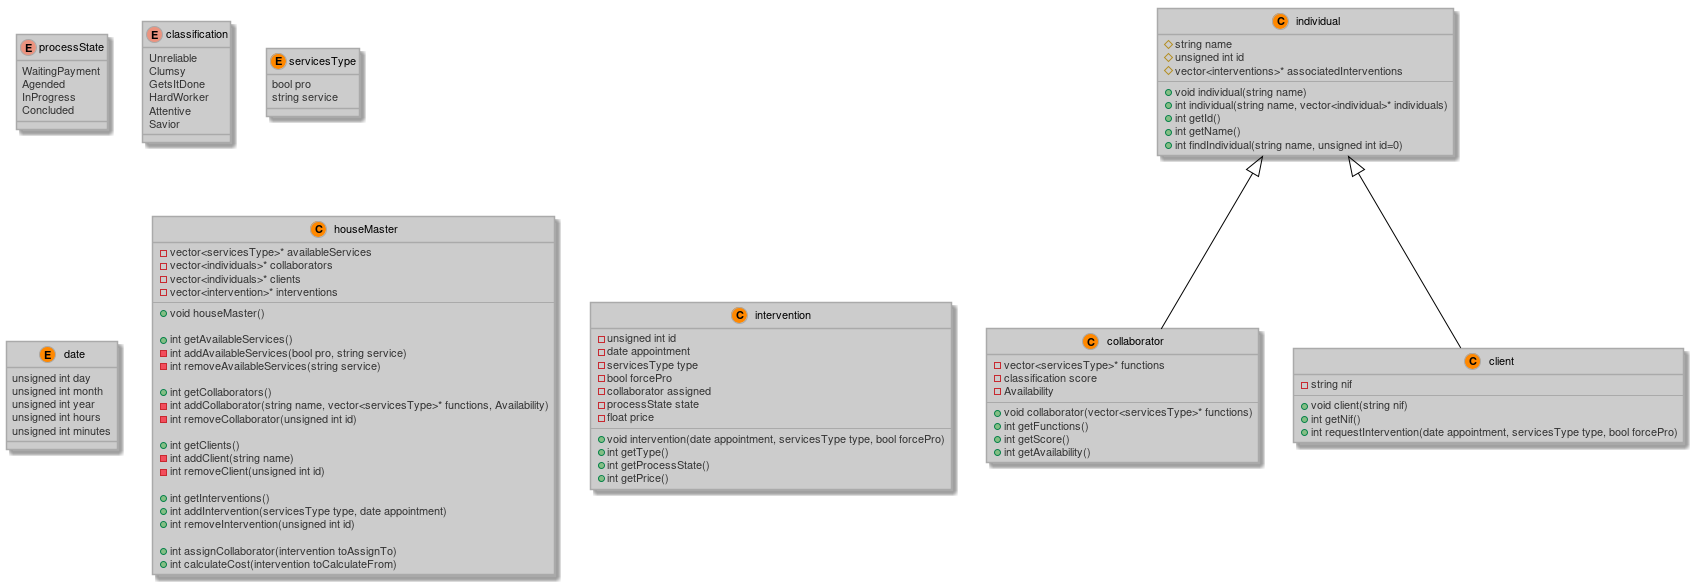

The diagram above was rendered by PlantUML. Its source (embedded in the PNG):
@startuml










skinparam stereotypeCBackgroundColor FF8800

skinparam backgroundColor fff








skinparam circledCharacter {
  radius 8
  fontSize 11
  fontName Verdana
}

skinparam class {
    backgroundColor ccc
  borderColor aaa
    fontColor 000
  fontName Verdana
  fontSize 11
  stereotypeFontColor 333
  stereotypeFontSize 11
    arrowColor 000
  arrowFontName Verdana
  arrowFontColor 333
  arrowFontSize 11

  attributeFontColor 333
  attributeFontSize 11
  attributeIconSize 11
}


skinparam actor {
    backgroundColor FF8800
  borderColor BB6600
    fontColor 000
  fontName Verdana
  fontSize 11
  stereotypeFontColor 333
  stereotypeFontSize 11
}

skinparam participant {
    backgroundColor ccc
  borderColor aaa
    fontColor 000
  fontName Verdana
  fontSize 11
  stereotypeFontColor 333
  stereotypeFontSize 11
}

skinparam collections {
    backgroundColor ccc
  borderColor aaa
    fontColor 000
  fontName Verdana
  fontSize 11
  stereotypeFontColor 333
  stereotypeFontSize 11
}

skinparam SequenceBox{
    backgroundColor e0e0e0
  borderColor cccccc
    fontColor 000
  fontName Verdana
  fontSize 11
  stereotypeFontColor 333
  stereotypeFontSize 11
}


skinparam interface {
    backgroundColor FF8800
  borderColor BB6600
    fontColor 000
  fontName Verdana
  fontSize 11
  stereotypeFontColor 333
  stereotypeFontSize 11
}

skinparam component {
    backgroundColor ccc
  borderColor aaa
    fontColor 000
  fontName Verdana
  fontSize 11
  stereotypeFontColor 333
  stereotypeFontSize 11
}

skinparam node {
    backgroundColor ccc
  borderColor aaa
    fontColor 000
  fontName Verdana
  fontSize 11
  stereotypeFontColor 333
  stereotypeFontSize 11
}

skinparam database {
    backgroundColor ccc
  borderColor aaa
    fontColor 000
  fontName Verdana
  fontSize 11
  stereotypeFontColor 333
  stereotypeFontSize 11
}

skinparam queue {
    backgroundColor ccc
  borderColor aaa
    fontColor 000
  fontName Verdana
  fontSize 11
  stereotypeFontColor 333
  stereotypeFontSize 11
}


skinparam usecase {
    backgroundColor ccc
  borderColor aaa
    fontColor 000
  fontName Verdana
  fontSize 11
  stereotypeFontColor 333
  stereotypeFontSize 11
    arrowColor 000
  arrowFontName Verdana
  arrowFontColor 333
  arrowFontSize 11
}

skinparam activity {
    backgroundColor ccc
  borderColor aaa
    fontColor 000
  fontName Verdana
  fontSize 11
  stereotypeFontColor 333
  stereotypeFontSize 11
    arrowColor 000
  arrowFontName Verdana
  arrowFontColor 333
  arrowFontSize 11
}

skinparam sequence {
    fontColor 000
  fontName Verdana
  fontSize 11
  stereotypeFontColor 333
  stereotypeFontSize 11
    arrowColor 000
  arrowFontName Verdana
  arrowFontColor 333
  arrowFontSize 11

  lifeLineBorderColor FF8800
  lifeLineBackgroundColor e0e0e0
}

skinparam boundary {
    backgroundColor FF8800
  borderColor BB6600
    fontColor 000
  fontName Verdana
  fontSize 11
  stereotypeFontColor 333
  stereotypeFontSize 11
}

skinparam control {
    backgroundColor FF8800
  borderColor BB6600
    fontColor 000
  fontName Verdana
  fontSize 11
  stereotypeFontColor 333
  stereotypeFontSize 11
}

skinparam entity {
    backgroundColor FF8800
  borderColor BB6600
    fontColor 000
  fontName Verdana
  fontSize 11
  stereotypeFontColor 333
  stereotypeFontSize 11
}


skinparam state {
    backgroundColor ccc
  borderColor aaa
    fontColor 000
  fontName Verdana
  fontSize 11
  stereotypeFontColor 333
  stereotypeFontSize 11
    arrowColor 000
  arrowFontName Verdana
  arrowFontColor 333
  arrowFontSize 11
  startColor FF8800
  endColor BB6600
}


skinparam object {
    backgroundColor ccc
  borderColor aaa
    fontColor 000
  fontName Verdana
  fontSize 11
  stereotypeFontColor 333
  stereotypeFontSize 11
    arrowColor 000
  arrowFontName Verdana
  arrowFontColor 333
  arrowFontSize 11
}


skinparam note {
    backgroundColor FF8800
  borderColor BB6600
    fontColor 000
  fontName Verdana
  fontSize 11
  stereotypeFontColor 333
  stereotypeFontSize 11
}

skinparam cloud {
    backgroundColor ccc
  borderColor aaa
    fontColor 000
  fontName Verdana
  fontSize 11
  stereotypeFontColor 333
  stereotypeFontSize 11
    arrowColor 000
  arrowFontName Verdana
  arrowFontColor 333
  arrowFontSize 11
}

skinparam rectangle {
    backgroundColor ccc
  borderColor aaa
    fontColor 000
  fontName Verdana
  fontSize 11
  stereotypeFontColor 333
  stereotypeFontSize 11
}

skinparam storage {
    backgroundColor ccc
  borderColor aaa
    fontColor 000
  fontName Verdana
  fontSize 11
  stereotypeFontColor 333
  stereotypeFontSize 11
}


 enum processState{
     WaitingPayment
     Agended
     InProgress
     Concluded
 }


 enum classification{
     Unreliable
     Clumsy
     GetsItDone
     HardWorker
     Attentive
     Savior
 }


 entity servicesType{
     bool pro
     string service
 }

 entity date{
     unsigned int day
     unsigned int month
     unsigned int year
     unsigned int hours
     unsigned int minutes
 }

class houseMaster{
    - vector<servicesType>* availableServices
    - vector<individuals>* collaborators
    - vector<individuals>* clients
    - vector<intervention>* interventions
    ----
    + void houseMaster()
    
    + int getAvailableServices()
    - int addAvailableServices(bool pro, string service)
    - int removeAvailableServices(string service)
    
    + int getCollaborators()
    - int addCollaborator(string name, vector<servicesType>* functions, Availability)
    - int removeCollaborator(unsigned int id)
    
    + int getClients()
    - int addClient(string name)
    - int removeClient(unsigned int id)

    + int getInterventions()
    + int addIntervention(servicesType type, date appointment)
    + int removeIntervention(unsigned int id)
    
    + int assignCollaborator(intervention toAssignTo)
    + int calculateCost(intervention toCalculateFrom)
}


class intervention{
    - unsigned int id
    - date appointment
    - servicesType type
    - bool forcePro
    - collaborator assigned
    - processState state
    - float price
    ----
    + void intervention(date appointment, servicesType type, bool forcePro)
    + int getType()
    + int getProcessState()
    + int getPrice()
}


class individual{
    # string name
    # unsigned int id
    # vector<interventions>* associatedInterventions
    ----
    + void individual(string name)
    + int individual(string name, vector<individual>* individuals)
    + int getId()
    + int getName()
    + int findIndividual(string name, unsigned int id=0)
}

class collaborator{
    - vector<servicesType>* functions
    - classification score
    - Availability
    ----
    + void collaborator(vector<servicesType>* functions)
    + int getFunctions()
    + int getScore()
    + int getAvailability()
}

class client{
    - string nif
    ----
    + void client(string nif)
    + int getNif()
    + int requestIntervention(date appointment, servicesType type, bool forcePro)
}
individual <|-- collaborator
individual <|-- client
@enduml